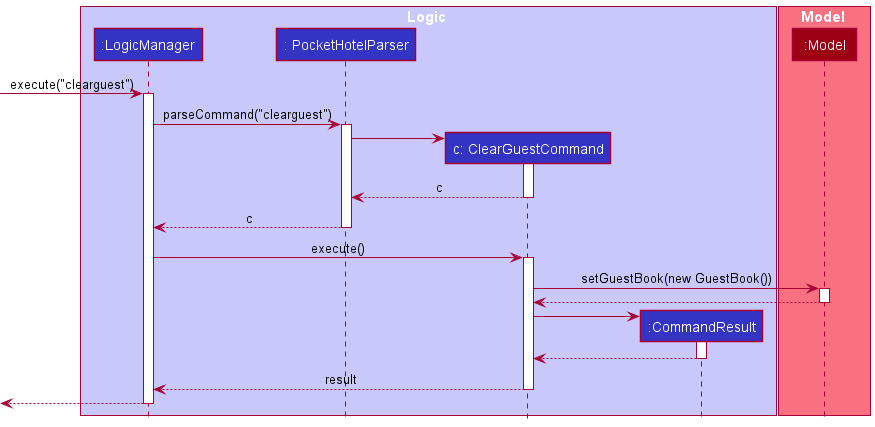

The diagram above was rendered by PlantUML. Its source (embedded in the PNG):
@startuml
!include style.puml

box Logic LOGIC_COLOR_T1
participant ":LogicManager" as LogicManager LOGIC_COLOR
participant ": PocketHotelParser" as  PocketHotelParser LOGIC_COLOR
participant "c: ClearGuestCommand" as  ClearGuestCommand LOGIC_COLOR
participant ":CommandResult" as CommandResult LOGIC_COLOR
end box

box Model MODEL_COLOR_T1
participant ":Model" as Model MODEL_COLOR
end box

[-> LogicManager : execute("clearguest")
activate LogicManager

LogicManager ->  PocketHotelParser : parseCommand("clearguest")
activate PocketHotelParser


create ClearGuestCommand
PocketHotelParser -> ClearGuestCommand
activate ClearGuestCommand

ClearGuestCommand -->  PocketHotelParser : c
deactivate ClearGuestCommand


PocketHotelParser --> LogicManager : c
deactivate PocketHotelParser

LogicManager ->  ClearGuestCommand : execute()
activate ClearGuestCommand

ClearGuestCommand -> Model : setGuestBook(new GuestBook())
activate Model

Model --> ClearGuestCommand
deactivate Model

create CommandResult
ClearGuestCommand -> CommandResult
activate CommandResult

CommandResult --> ClearGuestCommand
deactivate CommandResult

ClearGuestCommand --> LogicManager : result
deactivate ClearGuestCommand

[<--LogicManager
deactivate LogicManager
@enduml